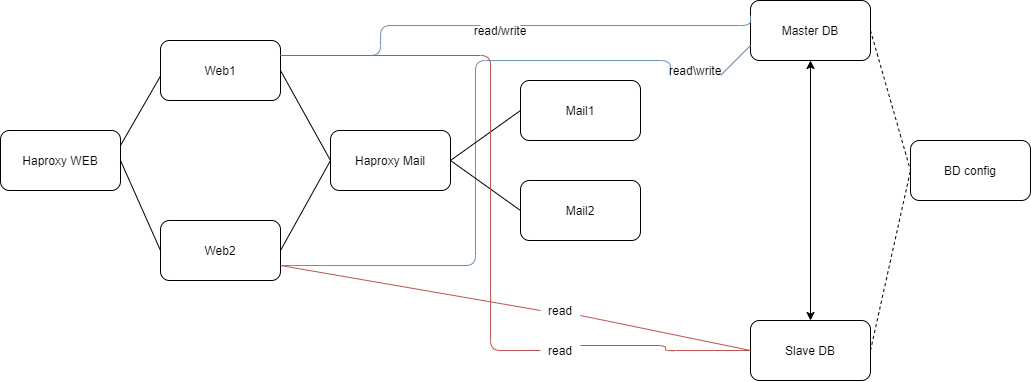

The diagram above was exported from draw.io. Its source (the exported page's mxGraphModel, read from the mxfile embedded in the PNG):
<mxGraphModel dx="1221" dy="625" grid="1" gridSize="10" guides="0" tooltips="1" connect="1" arrows="1" fold="1" page="1" pageScale="1" pageWidth="1169" pageHeight="827" math="0" shadow="0">
  <root>
    <mxCell id="0" />
    <mxCell id="1" parent="0" />
    <mxCell id="id4JPg9vNuOAOaG7xoRL-7" value="" style="endArrow=none;html=1;exitX=1;exitY=0.75;exitDx=0;exitDy=0;entryX=0;entryY=0.75;entryDx=0;entryDy=0;fillColor=#dae8fc;strokeColor=#6c8ebf;edgeStyle=orthogonalEdgeStyle;" edge="1" parent="1" source="CRrdIaDL3aOgxeP7DJ-f-4" target="id4JPg9vNuOAOaG7xoRL-6">
      <mxGeometry width="50" height="50" relative="1" as="geometry">
        <mxPoint x="360" y="405" as="sourcePoint" />
        <mxPoint x="830" y="185" as="targetPoint" />
        <Array as="points">
          <mxPoint x="555" y="405" />
          <mxPoint x="555" y="200" />
          <mxPoint x="750" y="200" />
        </Array>
      </mxGeometry>
    </mxCell>
    <mxCell id="CRrdIaDL3aOgxeP7DJ-f-2" value="Haproxy WEB" style="rounded=1;whiteSpace=wrap;html=1;" parent="1" vertex="1">
      <mxGeometry x="80" y="270" width="120" height="60" as="geometry" />
    </mxCell>
    <mxCell id="CRrdIaDL3aOgxeP7DJ-f-3" value="Web1" style="rounded=1;whiteSpace=wrap;html=1;" parent="1" vertex="1">
      <mxGeometry x="240" y="180" width="120" height="60" as="geometry" />
    </mxCell>
    <mxCell id="CRrdIaDL3aOgxeP7DJ-f-4" value="Web2" style="rounded=1;whiteSpace=wrap;html=1;" parent="1" vertex="1">
      <mxGeometry x="240" y="360" width="120" height="60" as="geometry" />
    </mxCell>
    <mxCell id="CRrdIaDL3aOgxeP7DJ-f-5" value="" style="endArrow=none;html=1;exitX=1;exitY=0.25;exitDx=0;exitDy=0;entryX=-0.003;entryY=0.603;entryDx=0;entryDy=0;entryPerimeter=0;" parent="1" source="CRrdIaDL3aOgxeP7DJ-f-2" target="CRrdIaDL3aOgxeP7DJ-f-3" edge="1">
      <mxGeometry width="50" height="50" relative="1" as="geometry">
        <mxPoint x="340" y="250" as="sourcePoint" />
        <mxPoint x="390" y="200" as="targetPoint" />
      </mxGeometry>
    </mxCell>
    <mxCell id="CRrdIaDL3aOgxeP7DJ-f-6" value="" style="endArrow=none;html=1;exitX=1;exitY=0.5;exitDx=0;exitDy=0;entryX=0;entryY=0.5;entryDx=0;entryDy=0;" parent="1" source="CRrdIaDL3aOgxeP7DJ-f-2" target="CRrdIaDL3aOgxeP7DJ-f-4" edge="1">
      <mxGeometry width="50" height="50" relative="1" as="geometry">
        <mxPoint x="340" y="250" as="sourcePoint" />
        <mxPoint x="390" y="200" as="targetPoint" />
      </mxGeometry>
    </mxCell>
    <mxCell id="CRrdIaDL3aOgxeP7DJ-f-7" value="Haproxy Mail" style="rounded=1;whiteSpace=wrap;html=1;" parent="1" vertex="1">
      <mxGeometry x="410" y="270" width="120" height="60" as="geometry" />
    </mxCell>
    <mxCell id="CRrdIaDL3aOgxeP7DJ-f-8" value="" style="endArrow=none;html=1;entryX=0;entryY=0.5;entryDx=0;entryDy=0;exitX=1;exitY=0.5;exitDx=0;exitDy=0;" parent="1" source="CRrdIaDL3aOgxeP7DJ-f-3" target="CRrdIaDL3aOgxeP7DJ-f-7" edge="1">
      <mxGeometry width="50" height="50" relative="1" as="geometry">
        <mxPoint x="340" y="330" as="sourcePoint" />
        <mxPoint x="390" y="280" as="targetPoint" />
      </mxGeometry>
    </mxCell>
    <mxCell id="CRrdIaDL3aOgxeP7DJ-f-9" value="" style="endArrow=none;html=1;exitX=1;exitY=0.5;exitDx=0;exitDy=0;entryX=0;entryY=0.5;entryDx=0;entryDy=0;" parent="1" source="CRrdIaDL3aOgxeP7DJ-f-4" target="CRrdIaDL3aOgxeP7DJ-f-7" edge="1">
      <mxGeometry width="50" height="50" relative="1" as="geometry">
        <mxPoint x="340" y="330" as="sourcePoint" />
        <mxPoint x="430" y="310" as="targetPoint" />
      </mxGeometry>
    </mxCell>
    <mxCell id="CRrdIaDL3aOgxeP7DJ-f-10" value="Mail1" style="rounded=1;whiteSpace=wrap;html=1;" parent="1" vertex="1">
      <mxGeometry x="600" y="220" width="120" height="60" as="geometry" />
    </mxCell>
    <mxCell id="CRrdIaDL3aOgxeP7DJ-f-11" value="Mail2" style="rounded=1;whiteSpace=wrap;html=1;" parent="1" vertex="1">
      <mxGeometry x="600" y="320" width="120" height="60" as="geometry" />
    </mxCell>
    <mxCell id="CRrdIaDL3aOgxeP7DJ-f-12" value="" style="endArrow=none;html=1;entryX=0;entryY=0.5;entryDx=0;entryDy=0;exitX=1;exitY=0.5;exitDx=0;exitDy=0;" parent="1" source="CRrdIaDL3aOgxeP7DJ-f-7" target="CRrdIaDL3aOgxeP7DJ-f-10" edge="1">
      <mxGeometry width="50" height="50" relative="1" as="geometry">
        <mxPoint x="340" y="250" as="sourcePoint" />
        <mxPoint x="390" y="200" as="targetPoint" />
      </mxGeometry>
    </mxCell>
    <mxCell id="CRrdIaDL3aOgxeP7DJ-f-13" value="" style="endArrow=none;html=1;exitX=1;exitY=0.5;exitDx=0;exitDy=0;entryX=0;entryY=0.5;entryDx=0;entryDy=0;" parent="1" source="CRrdIaDL3aOgxeP7DJ-f-7" target="CRrdIaDL3aOgxeP7DJ-f-11" edge="1">
      <mxGeometry width="50" height="50" relative="1" as="geometry">
        <mxPoint x="340" y="250" as="sourcePoint" />
        <mxPoint x="390" y="200" as="targetPoint" />
      </mxGeometry>
    </mxCell>
    <mxCell id="CRrdIaDL3aOgxeP7DJ-f-14" value="Master DB" style="rounded=1;whiteSpace=wrap;html=1;" parent="1" vertex="1">
      <mxGeometry x="830" y="140" width="120" height="60" as="geometry" />
    </mxCell>
    <mxCell id="CRrdIaDL3aOgxeP7DJ-f-15" value="Slave DB" style="rounded=1;whiteSpace=wrap;html=1;" parent="1" vertex="1">
      <mxGeometry x="830" y="460" width="120" height="60" as="geometry" />
    </mxCell>
    <mxCell id="CRrdIaDL3aOgxeP7DJ-f-16" value="BD config" style="rounded=1;whiteSpace=wrap;html=1;" parent="1" vertex="1">
      <mxGeometry x="990" y="280" width="120" height="60" as="geometry" />
    </mxCell>
    <mxCell id="CRrdIaDL3aOgxeP7DJ-f-17" value="" style="endArrow=none;dashed=1;html=1;entryX=0;entryY=0.5;entryDx=0;entryDy=0;exitX=1;exitY=0.5;exitDx=0;exitDy=0;" parent="1" source="CRrdIaDL3aOgxeP7DJ-f-14" target="CRrdIaDL3aOgxeP7DJ-f-16" edge="1">
      <mxGeometry width="50" height="50" relative="1" as="geometry">
        <mxPoint x="550" y="340" as="sourcePoint" />
        <mxPoint x="600" y="290" as="targetPoint" />
      </mxGeometry>
    </mxCell>
    <mxCell id="CRrdIaDL3aOgxeP7DJ-f-18" value="" style="endArrow=none;dashed=1;html=1;entryX=0;entryY=0.5;entryDx=0;entryDy=0;exitX=1;exitY=0.5;exitDx=0;exitDy=0;" parent="1" source="CRrdIaDL3aOgxeP7DJ-f-15" target="CRrdIaDL3aOgxeP7DJ-f-16" edge="1">
      <mxGeometry width="50" height="50" relative="1" as="geometry">
        <mxPoint x="550" y="340" as="sourcePoint" />
        <mxPoint x="600" y="290" as="targetPoint" />
      </mxGeometry>
    </mxCell>
    <mxCell id="CRrdIaDL3aOgxeP7DJ-f-19" value="" style="endArrow=classic;startArrow=classic;html=1;entryX=0.5;entryY=1;entryDx=0;entryDy=0;" parent="1" source="CRrdIaDL3aOgxeP7DJ-f-15" target="CRrdIaDL3aOgxeP7DJ-f-14" edge="1">
      <mxGeometry width="50" height="50" relative="1" as="geometry">
        <mxPoint x="550" y="340" as="sourcePoint" />
        <mxPoint x="600" y="290" as="targetPoint" />
      </mxGeometry>
    </mxCell>
    <mxCell id="CRrdIaDL3aOgxeP7DJ-f-20" value="" style="endArrow=none;html=1;exitX=1;exitY=0.25;exitDx=0;exitDy=0;entryX=0;entryY=0.25;entryDx=0;entryDy=0;fillColor=#dae8fc;strokeColor=#6c8ebf;edgeStyle=orthogonalEdgeStyle;" parent="1" source="id4JPg9vNuOAOaG7xoRL-4" target="CRrdIaDL3aOgxeP7DJ-f-14" edge="1">
      <mxGeometry width="50" height="50" relative="1" as="geometry">
        <mxPoint x="550" y="340" as="sourcePoint" />
        <mxPoint x="600" y="290" as="targetPoint" />
        <Array as="points">
          <mxPoint x="830" y="165" />
        </Array>
      </mxGeometry>
    </mxCell>
    <mxCell id="CRrdIaDL3aOgxeP7DJ-f-21" value="" style="endArrow=none;html=1;exitX=1;exitY=0.75;exitDx=0;exitDy=0;entryX=0;entryY=0.75;entryDx=0;entryDy=0;fillColor=#dae8fc;strokeColor=#6c8ebf;" parent="1" source="id4JPg9vNuOAOaG7xoRL-6" target="CRrdIaDL3aOgxeP7DJ-f-14" edge="1">
      <mxGeometry width="50" height="50" relative="1" as="geometry">
        <mxPoint x="550" y="340" as="sourcePoint" />
        <mxPoint x="600" y="290" as="targetPoint" />
      </mxGeometry>
    </mxCell>
    <mxCell id="id4JPg9vNuOAOaG7xoRL-4" value="read/write" style="text;html=1;strokeColor=none;fillColor=none;align=center;verticalAlign=middle;whiteSpace=wrap;rounded=0;" vertex="1" parent="1">
      <mxGeometry x="560" y="160" width="40" height="20" as="geometry" />
    </mxCell>
    <mxCell id="id4JPg9vNuOAOaG7xoRL-5" value="" style="endArrow=none;html=1;exitX=1;exitY=0.25;exitDx=0;exitDy=0;entryX=0;entryY=0.25;entryDx=0;entryDy=0;fillColor=#dae8fc;strokeColor=#6c8ebf;edgeStyle=orthogonalEdgeStyle;" edge="1" parent="1" source="CRrdIaDL3aOgxeP7DJ-f-3" target="id4JPg9vNuOAOaG7xoRL-4">
      <mxGeometry width="50" height="50" relative="1" as="geometry">
        <mxPoint x="360" y="195" as="sourcePoint" />
        <mxPoint x="830" y="155" as="targetPoint" />
      </mxGeometry>
    </mxCell>
    <mxCell id="id4JPg9vNuOAOaG7xoRL-6" value="read\write" style="text;html=1;strokeColor=none;fillColor=none;align=center;verticalAlign=middle;whiteSpace=wrap;rounded=0;" vertex="1" parent="1">
      <mxGeometry x="750" y="200" width="50" height="20" as="geometry" />
    </mxCell>
    <mxCell id="id4JPg9vNuOAOaG7xoRL-11" value="" style="endArrow=none;html=1;exitX=1;exitY=0.75;exitDx=0;exitDy=0;entryX=0;entryY=0.5;entryDx=0;entryDy=0;fillColor=#f8cecc;strokeColor=#b85450;" edge="1" parent="1" source="id4JPg9vNuOAOaG7xoRL-13" target="CRrdIaDL3aOgxeP7DJ-f-15">
      <mxGeometry width="50" height="50" relative="1" as="geometry">
        <mxPoint x="500" y="320" as="sourcePoint" />
        <mxPoint x="550" y="270" as="targetPoint" />
      </mxGeometry>
    </mxCell>
    <mxCell id="id4JPg9vNuOAOaG7xoRL-12" value="" style="endArrow=none;html=1;exitX=1;exitY=0.25;exitDx=0;exitDy=0;entryX=0;entryY=0.5;entryDx=0;entryDy=0;fillColor=#f8cecc;strokeColor=#b85450;edgeStyle=orthogonalEdgeStyle;" edge="1" parent="1" source="id4JPg9vNuOAOaG7xoRL-15" target="CRrdIaDL3aOgxeP7DJ-f-15">
      <mxGeometry width="50" height="50" relative="1" as="geometry">
        <mxPoint x="500" y="320" as="sourcePoint" />
        <mxPoint x="550" y="270" as="targetPoint" />
        <Array as="points" />
      </mxGeometry>
    </mxCell>
    <mxCell id="id4JPg9vNuOAOaG7xoRL-13" value="read" style="text;html=1;strokeColor=none;fillColor=none;align=center;verticalAlign=middle;whiteSpace=wrap;rounded=0;" vertex="1" parent="1">
      <mxGeometry x="620" y="440" width="40" height="20" as="geometry" />
    </mxCell>
    <mxCell id="id4JPg9vNuOAOaG7xoRL-14" value="" style="endArrow=none;html=1;exitX=1;exitY=0.75;exitDx=0;exitDy=0;entryX=0;entryY=0.5;entryDx=0;entryDy=0;fillColor=#f8cecc;strokeColor=#b85450;" edge="1" parent="1" source="CRrdIaDL3aOgxeP7DJ-f-4" target="id4JPg9vNuOAOaG7xoRL-13">
      <mxGeometry width="50" height="50" relative="1" as="geometry">
        <mxPoint x="360" y="405" as="sourcePoint" />
        <mxPoint x="830" y="490" as="targetPoint" />
      </mxGeometry>
    </mxCell>
    <mxCell id="id4JPg9vNuOAOaG7xoRL-15" value="read" style="text;html=1;strokeColor=none;fillColor=none;align=center;verticalAlign=middle;whiteSpace=wrap;rounded=0;" vertex="1" parent="1">
      <mxGeometry x="620" y="480" width="40" height="20" as="geometry" />
    </mxCell>
    <mxCell id="id4JPg9vNuOAOaG7xoRL-16" value="" style="endArrow=none;html=1;exitX=1;exitY=0.25;exitDx=0;exitDy=0;entryX=0;entryY=0.5;entryDx=0;entryDy=0;fillColor=#f8cecc;strokeColor=#b85450;edgeStyle=orthogonalEdgeStyle;" edge="1" parent="1" source="CRrdIaDL3aOgxeP7DJ-f-3" target="id4JPg9vNuOAOaG7xoRL-15">
      <mxGeometry width="50" height="50" relative="1" as="geometry">
        <mxPoint x="360" y="195" as="sourcePoint" />
        <mxPoint x="830" y="490" as="targetPoint" />
        <Array as="points">
          <mxPoint x="570" y="195" />
          <mxPoint x="570" y="490" />
        </Array>
      </mxGeometry>
    </mxCell>
  </root>
</mxGraphModel>